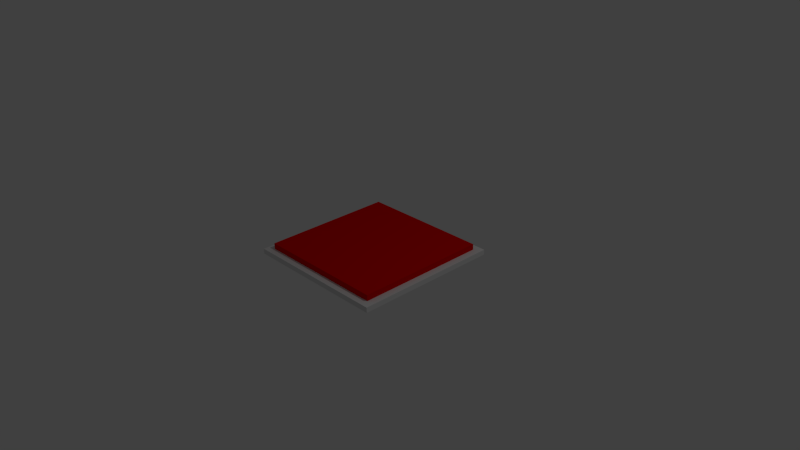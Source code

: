 # Source: mech_switch.blend  (saved by Blender 2.67.0; exported with 4.5.12 LTS)
import bpy
from mathutils import Matrix  # noqa: F401  (used for matrix-valued properties, if any)

bpy.ops.wm.read_factory_settings(use_empty=True)
scene = bpy.context.scene
scene.name = 'Scene'

# ---- collections
col_collection_1 = bpy.data.collections.new('Collection 1'); scene.collection.children.link(col_collection_1)

# ---- materials (node trees are filled in below, after node groups)
mat_mech_switch_metal = bpy.data.materials.new('mech_switch_metal')
mat_mech_switch_metal.alpha_threshold = 0.0
mat_mech_switch_metal.use_transparent_shadow = False
mat_mech_switch_metal.roughness = 0.5
mat_mech_switch_metal.line_color = (0.0, 0.0, 0.0, 1.0)
mat_mech_switch_button = bpy.data.materials.new('mech_switch_button')
mat_mech_switch_button.alpha_threshold = 0.0
mat_mech_switch_button.use_transparent_shadow = False
mat_mech_switch_button.diffuse_color = (0.8, 0.0, 0.0, 1.0)
mat_mech_switch_button.roughness = 0.5
mat_mech_switch_button.line_color = (0.0, 0.0, 0.0, 1.0)

# ---- material node trees

# ---- world
world_world = bpy.data.worlds.new('World'); scene.world = world_world
world_world.color = (0.05088, 0.05088, 0.05088)
world_world.use_sun_shadow = False
world_world.sun_shadow_jitter_overblur = 0.0
world_world.cycles.sampling_method = 'MANUAL'
world_world.cycles.sample_map_resolution = 256

# ---- cameras
cam_camera = bpy.data.cameras.new('Camera')
cam_camera.clip_end = 100.0
cam_camera.lens = 35.0
cam_camera.sensor_width = 32.0
cam_camera.sensor_height = 18.0
cam_camera.ortho_scale = 7.314
cam_camera.dof.focus_distance = 0.0
cam_camera.dof.aperture_fstop = 128.0

# ---- lights
light_lamp = bpy.data.lights.new('Lamp', 'POINT')
light_lamp.transmission_factor = 0.0
light_lamp.cutoff_distance = 30.0
light_lamp.energy = 100.0
light_lamp.shadow_buffer_clip_start = 1.001
light_lamp.shadow_soft_size = 0.1
light_lamp.shadow_maximum_resolution = 0.006
light_lamp.use_absolute_resolution = True
light_lamp.cycles.use_multiple_importance_sampling = False

# ---- meshes
me_cube_001 = bpy.data.meshes.new('Cube.001')
me_cube_001.from_pydata([(1.0, 1.0, -3.02e-07), (1.0, -1.0, 3.02e-07), (-1.0, -1.0, 3.02e-07), (-1.0, 1.0, -3.02e-07), (1.0, 1.0, 0.07), (1.0, -1.0, 0.07), (-1.0, -1.0, 0.07), (-1.0, 1.0, 0.07), (0.9, 0.9, 0.07), (0.9, -0.9, 0.07), (-0.9, -0.9, 0.07), (-0.9, 0.9, 0.07)], [], [(0, 1, 2, 3), (7, 6, 10, 11), (0, 4, 5, 1), (1, 5, 6, 2), (2, 6, 7, 3), (4, 0, 3, 7), (5, 4, 8, 9), (4, 7, 11, 8), (6, 5, 9, 10)])
me_cube_001.materials.append(mat_mech_switch_metal)
me_cube_001.materials.append(mat_mech_switch_button)
me_cube_001.use_remesh_preserve_volume = False
me_cube_001.use_remesh_preserve_attributes = False
me_cube_001.use_mirror_vertex_groups = False
me_cube_001.update()
me_cube = bpy.data.meshes.new('Cube')
me_cube.from_pydata([(0.9, 0.9, 0.07), (0.9, -0.9, 0.07), (-0.9, -0.9, 0.07), (-0.9, 0.9, 0.07), (0.9, 0.9, 0.15), (0.9, -0.9, 0.15), (-0.9, -0.9, 0.15), (-0.9, 0.9, 0.15)], [], [(3, 2, 6, 7), (4, 7, 6, 5), (1, 0, 4, 5), (0, 3, 7, 4), (2, 1, 5, 6)])
me_cube.polygons.foreach_set('material_index', [1, 1, 1, 1, 1])
_uv = me_cube.uv_layers.new(name='UVMap')
_uv.uv.foreach_set('vector', [0.9974, 0.0, 1.0, 0.8381, 0.9627, 0.8383, 0.9602, 0.0001143, 0.002571, 0.0, 0.8407, 0.002571, 0.8381, 0.8407, 0.0, 0.8381, 0.9204, 0.8381, 0.9229, 0.0, 0.9602, 0.0001143, 0.9576, 0.8383, 0.9178, 0.0, 0.9204, 0.8381, 0.8831, 0.8383, 0.8805, 0.0001143, 0.878, 0.0, 0.8805, 0.8381, 0.8433, 0.8383, 0.8407, 0.0001142])
me_cube.materials.append(mat_mech_switch_metal)
me_cube.materials.append(mat_mech_switch_button)
me_cube.use_remesh_preserve_volume = False
me_cube.use_remesh_preserve_attributes = False
me_cube.use_mirror_vertex_groups = False
me_cube.update()

# ---- objects
ob_cube_001 = bpy.data.objects.new('Cube.001', me_cube_001)
ob_cube = bpy.data.objects.new('Cube', me_cube)
ob_lamp = bpy.data.objects.new('Lamp', light_lamp)
ob_camera = bpy.data.objects.new('Camera', cam_camera)

# ---- transforms, parenting, visibility, modifiers, constraints
ob_cube_001.location = (0.0, 0.0, 0.0)
ob_cube_001.lock_rotations_4d = False
ob_cube_001.empty_display_type = 'ARROWS'
ob_cube_001.lineart.crease_threshold = 0.0
ob_cube.location = (0.0, 0.0, 0.0)
ob_cube.lock_rotations_4d = False
ob_cube.empty_display_type = 'ARROWS'
ob_cube.lineart.crease_threshold = 0.0
ob_lamp.location = (4.076, 1.005, 5.904)
ob_lamp.rotation_euler = (0.6503, 0.05522, 1.866)
ob_lamp.lock_rotations_4d = False
ob_lamp.empty_display_type = 'ARROWS'
ob_lamp.color = (0.0, 0.0, 0.0, 0.0)
ob_lamp.lineart.crease_threshold = 0.0
ob_camera.location = (7.481, -6.508, 5.344)
ob_camera.rotation_euler = (1.109, 0.01082, 0.8149)
ob_camera.lock_rotations_4d = False
ob_camera.empty_display_type = 'ARROWS'
ob_camera.color = (0.0, 0.0, 0.0, 0.0)
ob_camera.display_type = 'WIRE'
ob_camera.lineart.crease_threshold = 0.0

# ---- collection membership
col_collection_1.objects.link(ob_cube_001)
col_collection_1.objects.link(ob_cube)
col_collection_1.objects.link(ob_lamp)
col_collection_1.objects.link(ob_camera)

# ---- scene / render settings (as saved in the file)
scene.camera = ob_camera
scene.frame_start = 0; scene.frame_end = 10; scene.frame_set(0)
scene.render.engine = 'BLENDER_EEVEE_NEXT'
scene.render.image_settings.color_mode = 'RGB'
scene.render.image_settings.compression = 90
scene.render.resolution_percentage = 50
scene.render.dither_intensity = 0.0
scene.cycles.use_denoising = False
scene.cycles.samples = 10
scene.cycles.sampling_pattern = 'TABULATED_SOBOL'
scene.cycles.light_sampling_threshold = 0.0
scene.cycles.use_adaptive_sampling = False
scene.cycles.use_light_tree = False
scene.cycles.blur_glossy = 0.0
scene.cycles.volume_bounces = 1
scene.cycles.pixel_filter_type = 'GAUSSIAN'
scene.cycles.sample_clamp_indirect = 0.0
scene.view_settings.view_transform = 'Standard'
bpy.context.view_layer.update()

